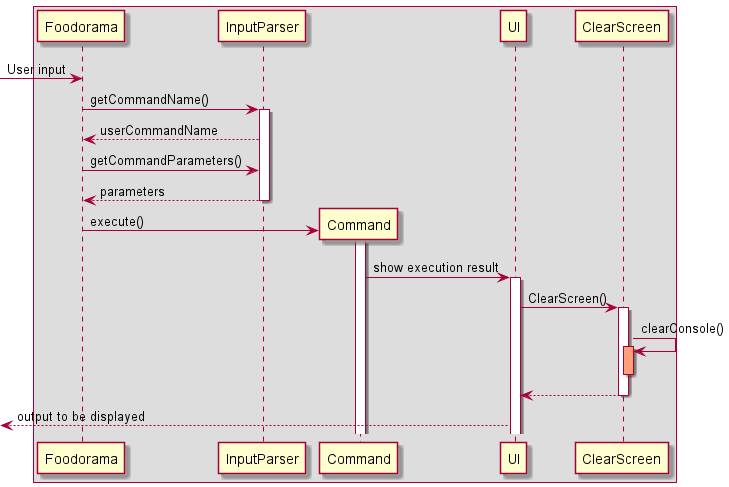

The diagram above was rendered by PlantUML. Its source (embedded in the PNG):
@startuml
'https://plantuml.com/sequence-diagram

Box
[-> Foodorama: User input
Foodorama -> InputParser: getCommandName()
activate InputParser
Foodorama <-- InputParser: userCommandName

Foodorama -> InputParser: getCommandParameters()

return parameters

create Command
Foodorama -> Command: execute()
activate Command
UI <- Command: show execution result
activate UI
UI -> ClearScreen: ClearScreen()
activate ClearScreen
ClearScreen -> ClearScreen : clearConsole()
activate ClearScreen#LightSalmon
deactivate ClearScreen#LightSalmon
return
[<-- UI: output to be displayed

@enduml